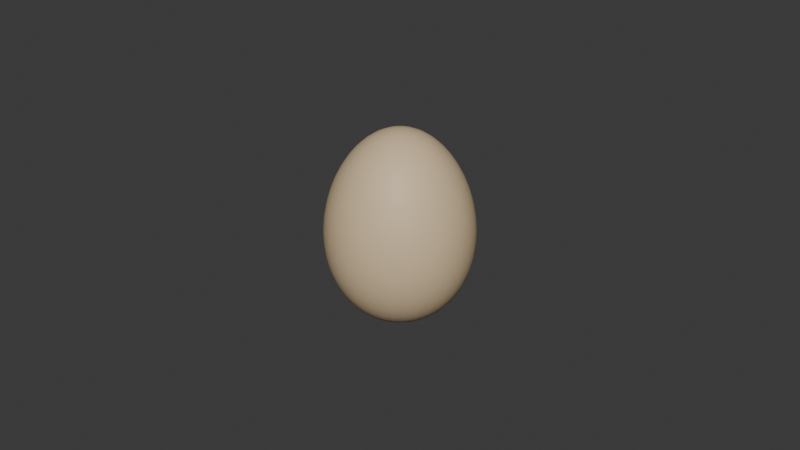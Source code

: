 # Source: ChickenEgg.blend  (saved by Blender 5.1.30; exported with 4.5.12 LTS)
import bpy
from mathutils import Matrix  # noqa: F401  (used for matrix-valued properties, if any)

bpy.ops.wm.read_factory_settings(use_empty=True)
scene = bpy.context.scene
scene.name = 'Scene'

# ---- collections
col_collection = bpy.data.collections.new('Collection'); scene.collection.children.link(col_collection)

# ---- materials (node trees are filled in below, after node groups)
mat_chickenegg_warmcream = bpy.data.materials.new('ChickenEgg_WarmCream')
mat_chickenegg_warmcream.diffuse_color = (0.72, 0.55, 0.34, 1.0)

# ---- material node trees
mat_chickenegg_warmcream.use_nodes = True; mat_chickenegg_warmcream.node_tree.nodes.clear()
_N = mat_chickenegg_warmcream.node_tree.nodes; _L = mat_chickenegg_warmcream.node_tree.links
n0 = _N.new('ShaderNodeBsdfPrincipled'); n0.name = 'Principled BSDF'; n0.location = (-200, 100)
n0.inputs[0].default_value = (0.72, 0.55, 0.34, 1.0)
n0.inputs[2].default_value = 0.58
n1 = _N.new('ShaderNodeOutputMaterial'); n1.name = 'Material'; n1.location = (200, 100)
_L.new(n0.outputs[0], n1.inputs[0])
n1.is_active_output = True

# ---- world
world_world = bpy.data.worlds.new('World'); scene.world = world_world
world_world.use_nodes = True; world_world.node_tree.nodes.clear()
_N = world_world.node_tree.nodes; _L = world_world.node_tree.links
n0 = _N.new('ShaderNodeOutputWorld'); n0.name = 'World Output'; n0.location = (200, 100)
n1 = _N.new('ShaderNodeBackground'); n1.name = 'Background'; n1.location = (-200, 100)
n1.inputs[0].default_value = (0.05088, 0.05088, 0.05088, 1.0)
_L.new(n1.outputs[0], n0.inputs[0])
n0.is_active_output = True
world_world.color = (0.05088, 0.05088, 0.05088)
world_world.sun_shadow_jitter_overblur = 0.0

# ---- meshes
me_chickenegg_mesh = bpy.data.meshes.new('ChickenEgg_Mesh')
me_chickenegg_mesh.from_pydata([(0.0, 0.0, 0.0), (0.003164, 0.0, 0.0002567), (0.003103, 0.0006173, 0.0002567), (0.002923, 0.001211, 0.0002567), (0.002631, 0.001758, 0.0002567), (0.002237, 0.002237, 0.0002567), (0.001758, 0.002631, 0.0002567), (0.001211, 0.002923, 0.0002567), (0.0006173, 0.003103, 0.0002567), (1.937e-19, 0.003164, 0.0002567), (-0.0006173, 0.003103, 0.0002567), (-0.001211, 0.002923, 0.0002567), (-0.001758, 0.002631, 0.0002567), (-0.002237, 0.002237, 0.0002567), (-0.002631, 0.001758, 0.0002567), (-0.002923, 0.001211, 0.0002567), (-0.003103, 0.0006173, 0.0002567), (-0.003164, 3.875e-19, 0.0002567), (-0.003103, -0.0006173, 0.0002567), (-0.002923, -0.001211, 0.0002567), (-0.002631, -0.001758, 0.0002567), (-0.002237, -0.002237, 0.0002567), (-0.001758, -0.002631, 0.0002567), (-0.001211, -0.002923, 0.0002567), (-0.0006173, -0.003103, 0.0002567), (-5.812e-19, -0.003164, 0.0002567), (0.0006173, -0.003103, 0.0002567), (0.001211, -0.002923, 0.0002567), (0.001758, -0.002631, 0.0002567), (0.002237, -0.002237, 0.0002567), (0.002631, -0.001758, 0.0002567), (0.002923, -0.001211, 0.0002567), (0.003103, -0.0006173, 0.0002567), (0.006262, 0.0, 0.001022), (0.006142, 0.001222, 0.001022), (0.005785, 0.002396, 0.001022), (0.005207, 0.003479, 0.001022), (0.004428, 0.004428, 0.001022), (0.003479, 0.005207, 0.001022), (0.002396, 0.005785, 0.001022), (0.001222, 0.006142, 0.001022), (3.834e-19, 0.006262, 0.001022), (-0.001222, 0.006142, 0.001022), (-0.002396, 0.005785, 0.001022), (-0.003479, 0.005207, 0.001022), (-0.004428, 0.004428, 0.001022), (-0.005207, 0.003479, 0.001022), (-0.005785, 0.002396, 0.001022), (-0.006142, 0.001222, 0.001022), (-0.006262, 7.669e-19, 0.001022), (-0.006142, -0.001222, 0.001022), (-0.005785, -0.002396, 0.001022), (-0.005207, -0.003479, 0.001022), (-0.004428, -0.004428, 0.001022), (-0.003479, -0.005207, 0.001022), (-0.002396, -0.005785, 0.001022), (-0.001222, -0.006142, 0.001022), (-1.15e-18, -0.006262, 0.001022), (0.001222, -0.006142, 0.001022), (0.002396, -0.005785, 0.001022), (0.003479, -0.005207, 0.001022), (0.004428, -0.004428, 0.001022), (0.005207, -0.003479, 0.001022), (0.005785, -0.002396, 0.001022), (0.006142, -0.001222, 0.001022), (0.00923, 0.0, 0.002284), (0.009053, 0.001801, 0.002284), (0.008528, 0.003532, 0.002284), (0.007675, 0.005128, 0.002284), (0.006527, 0.006527, 0.002284), (0.005128, 0.007675, 0.002284), (0.003532, 0.008528, 0.002284), (0.001801, 0.009053, 0.002284), (5.652e-19, 0.00923, 0.002284), (-0.001801, 0.009053, 0.002284), (-0.003532, 0.008528, 0.002284), (-0.005128, 0.007675, 0.002284), (-0.006527, 0.006527, 0.002284), (-0.007675, 0.005128, 0.002284), (-0.008528, 0.003532, 0.002284), (-0.009053, 0.001801, 0.002284), (-0.00923, 1.13e-18, 0.002284), (-0.009053, -0.001801, 0.002284), (-0.008528, -0.003532, 0.002284), (-0.007675, -0.005128, 0.002284), (-0.006527, -0.006527, 0.002284), (-0.005128, -0.007675, 0.002284), (-0.003532, -0.008528, 0.002284), (-0.001801, -0.009053, 0.002284), (-1.696e-18, -0.00923, 0.002284), (0.001801, -0.009053, 0.002284), (0.003532, -0.008528, 0.002284), (0.005128, -0.007675, 0.002284), (0.006527, -0.006527, 0.002284), (0.007675, -0.005128, 0.002284), (0.008528, -0.003532, 0.002284), (0.009053, -0.001801, 0.002284), (0.01201, 0.0, 0.004019), (0.01178, 0.002343, 0.004019), (0.01109, 0.004595, 0.004019), (0.009984, 0.006671, 0.004019), (0.008491, 0.008491, 0.004019), (0.006671, 0.009984, 0.004019), (0.004595, 0.01109, 0.004019), (0.002343, 0.01178, 0.004019), (7.353e-19, 0.01201, 0.004019), (-0.002343, 0.01178, 0.004019), (-0.004595, 0.01109, 0.004019), (-0.006671, 0.009984, 0.004019), (-0.008491, 0.008491, 0.004019), (-0.009984, 0.006671, 0.004019), (-0.01109, 0.004595, 0.004019), (-0.01178, 0.002343, 0.004019), (-0.01201, 1.471e-18, 0.004019), (-0.01178, -0.002343, 0.004019), (-0.01109, -0.004595, 0.004019), (-0.009984, -0.006671, 0.004019), (-0.008491, -0.008491, 0.004019), (-0.006671, -0.009984, 0.004019), (-0.004595, -0.01109, 0.004019), (-0.002343, -0.01178, 0.004019), (-2.206e-18, -0.01201, 0.004019), (0.002343, -0.01178, 0.004019), (0.004595, -0.01109, 0.004019), (0.006671, -0.009984, 0.004019), (0.008491, -0.008491, 0.004019), (0.009984, -0.006671, 0.004019), (0.01109, -0.004595, 0.004019), (0.01178, -0.002343, 0.004019), (0.01454, 0.0, 0.006199), (0.01426, 0.002837, 0.006199), (0.01343, 0.005564, 0.006199), (0.01209, 0.008078, 0.006199), (0.01028, 0.01028, 0.006199), (0.008078, 0.01209, 0.006199), (0.005564, 0.01343, 0.006199), (0.002837, 0.01426, 0.006199), (8.903e-19, 0.01454, 0.006199), (-0.002837, 0.01426, 0.006199), (-0.005564, 0.01343, 0.006199), (-0.008078, 0.01209, 0.006199), (-0.01028, 0.01028, 0.006199), (-0.01209, 0.008078, 0.006199), (-0.01343, 0.005564, 0.006199), (-0.01426, 0.002837, 0.006199), (-0.01454, 1.781e-18, 0.006199), (-0.01426, -0.002837, 0.006199), (-0.01343, -0.005564, 0.006199), (-0.01209, -0.008078, 0.006199), (-0.01028, -0.01028, 0.006199), (-0.008078, -0.01209, 0.006199), (-0.005564, -0.01343, 0.006199), (-0.002837, -0.01426, 0.006199), (-2.671e-18, -0.01454, 0.006199), (0.002837, -0.01426, 0.006199), (0.005564, -0.01343, 0.006199), (0.008078, -0.01209, 0.006199), (0.01028, -0.01028, 0.006199), (0.01209, -0.008078, 0.006199), (0.01343, -0.005564, 0.006199), (0.01426, -0.002837, 0.006199), (0.01678, 0.0, 0.008787), (0.01646, 0.003274, 0.008787), (0.0155, 0.006421, 0.008787), (0.01395, 0.009322, 0.008787), (0.01187, 0.01187, 0.008787), (0.009322, 0.01395, 0.008787), (0.006421, 0.0155, 0.008787), (0.003274, 0.01646, 0.008787), (1.027e-18, 0.01678, 0.008787), (-0.003274, 0.01646, 0.008787), (-0.006421, 0.0155, 0.008787), (-0.009322, 0.01395, 0.008787), (-0.01187, 0.01187, 0.008787), (-0.01395, 0.009322, 0.008787), (-0.0155, 0.006421, 0.008787), (-0.01646, 0.003274, 0.008787), (-0.01678, 2.055e-18, 0.008787), (-0.01646, -0.003274, 0.008787), (-0.0155, -0.006421, 0.008787), (-0.01395, -0.009322, 0.008787), (-0.01187, -0.01187, 0.008787), (-0.009322, -0.01395, 0.008787), (-0.006421, -0.0155, 0.008787), (-0.003274, -0.01646, 0.008787), (-3.082e-18, -0.01678, 0.008787), (0.003274, -0.01646, 0.008787), (0.006421, -0.0155, 0.008787), (0.009322, -0.01395, 0.008787), (0.01187, -0.01187, 0.008787), (0.01395, -0.009322, 0.008787), (0.0155, -0.006421, 0.008787), (0.01646, -0.003274, 0.008787), (0.01869, 0.0, 0.01174), (0.01833, 0.003645, 0.01174), (0.01726, 0.007151, 0.01174), (0.01554, 0.01038, 0.01174), (0.01321, 0.01321, 0.01174), (0.01038, 0.01554, 0.01174), (0.007151, 0.01726, 0.01174), (0.003645, 0.01833, 0.01174), (1.144e-18, 0.01869, 0.01174), (-0.003645, 0.01833, 0.01174), (-0.007151, 0.01726, 0.01174), (-0.01038, 0.01554, 0.01174), (-0.01321, 0.01321, 0.01174), (-0.01554, 0.01038, 0.01174), (-0.01726, 0.007151, 0.01174), (-0.01833, 0.003645, 0.01174), (-0.01869, 2.288e-18, 0.01174), (-0.01833, -0.003645, 0.01174), (-0.01726, -0.007151, 0.01174), (-0.01554, -0.01038, 0.01174), (-0.01321, -0.01321, 0.01174), (-0.01038, -0.01554, 0.01174), (-0.007151, -0.01726, 0.01174), (-0.003645, -0.01833, 0.01174), (-3.433e-18, -0.01869, 0.01174), (0.003645, -0.01833, 0.01174), (0.007151, -0.01726, 0.01174), (0.01038, -0.01554, 0.01174), (0.01321, -0.01321, 0.01174), (0.01554, -0.01038, 0.01174), (0.01726, -0.007151, 0.01174), (0.01833, -0.003645, 0.01174), (0.02023, 0.0, 0.015), (0.01984, 0.003946, 0.015), (0.01869, 0.007741, 0.015), (0.01682, 0.01124, 0.015), (0.0143, 0.0143, 0.015), (0.01124, 0.01682, 0.015), (0.007741, 0.01869, 0.015), (0.003946, 0.01984, 0.015), (1.239e-18, 0.02023, 0.015), (-0.003946, 0.01984, 0.015), (-0.007741, 0.01869, 0.015), (-0.01124, 0.01682, 0.015), (-0.0143, 0.0143, 0.015), (-0.01682, 0.01124, 0.015), (-0.01869, 0.007741, 0.015), (-0.01984, 0.003946, 0.015), (-0.02023, 2.477e-18, 0.015), (-0.01984, -0.003946, 0.015), (-0.01869, -0.007741, 0.015), (-0.01682, -0.01124, 0.015), (-0.0143, -0.0143, 0.015), (-0.01124, -0.01682, 0.015), (-0.007741, -0.01869, 0.015), (-0.003946, -0.01984, 0.015), (-3.716e-18, -0.02023, 0.015), (0.003946, -0.01984, 0.015), (0.007741, -0.01869, 0.015), (0.01124, -0.01682, 0.015), (0.0143, -0.0143, 0.015), (0.01682, -0.01124, 0.015), (0.01869, -0.007741, 0.015), (0.01984, -0.003946, 0.015), (0.02139, 0.0, 0.01852), (0.02097, 0.004172, 0.01852), (0.01976, 0.008184, 0.01852), (0.01778, 0.01188, 0.01852), (0.01512, 0.01512, 0.01852), (0.01188, 0.01778, 0.01852), (0.008184, 0.01976, 0.01852), (0.004172, 0.02097, 0.01852), (1.309e-18, 0.02139, 0.01852), (-0.004172, 0.02097, 0.01852), (-0.008184, 0.01976, 0.01852), (-0.01188, 0.01778, 0.01852), (-0.01512, 0.01512, 0.01852), (-0.01778, 0.01188, 0.01852), (-0.01976, 0.008184, 0.01852), (-0.02097, 0.004172, 0.01852), (-0.02139, 2.619e-18, 0.01852), (-0.02097, -0.004172, 0.01852), (-0.01976, -0.008184, 0.01852), (-0.01778, -0.01188, 0.01852), (-0.01512, -0.01512, 0.01852), (-0.01188, -0.01778, 0.01852), (-0.008184, -0.01976, 0.01852), (-0.004172, -0.02097, 0.01852), (-3.928e-18, -0.02139, 0.01852), (0.004172, -0.02097, 0.01852), (0.008184, -0.01976, 0.01852), (0.01188, -0.01778, 0.01852), (0.01512, -0.01512, 0.01852), (0.01778, -0.01188, 0.01852), (0.01976, -0.008184, 0.01852), (0.02097, -0.004172, 0.01852), (0.02214, 0.0, 0.02224), (0.02172, 0.00432, 0.02224), (0.02046, 0.008474, 0.02224), (0.01841, 0.0123, 0.02224), (0.01566, 0.01566, 0.02224), (0.0123, 0.01841, 0.02224), (0.008474, 0.02046, 0.02224), (0.00432, 0.02172, 0.02224), (1.356e-18, 0.02214, 0.02224), (-0.00432, 0.02172, 0.02224), (-0.008474, 0.02046, 0.02224), (-0.0123, 0.01841, 0.02224), (-0.01566, 0.01566, 0.02224), (-0.01841, 0.0123, 0.02224), (-0.02046, 0.008474, 0.02224), (-0.02172, 0.00432, 0.02224), (-0.02214, 2.712e-18, 0.02224), (-0.02172, -0.00432, 0.02224), (-0.02046, -0.008474, 0.02224), (-0.01841, -0.0123, 0.02224), (-0.01566, -0.01566, 0.02224), (-0.0123, -0.01841, 0.02224), (-0.008474, -0.02046, 0.02224), (-0.00432, -0.02172, 0.02224), (-4.068e-18, -0.02214, 0.02224), (0.00432, -0.02172, 0.02224), (0.008474, -0.02046, 0.02224), (0.0123, -0.01841, 0.02224), (0.01566, -0.01566, 0.02224), (0.01841, -0.0123, 0.02224), (0.02046, -0.008474, 0.02224), (0.02172, -0.00432, 0.02224), (0.0225, 0.0, 0.02608), (0.02207, 0.00439, 0.02608), (0.02079, 0.00861, 0.02608), (0.01871, 0.0125, 0.02608), (0.01591, 0.01591, 0.02608), (0.0125, 0.01871, 0.02608), (0.00861, 0.02079, 0.02608), (0.00439, 0.02207, 0.02608), (1.378e-18, 0.0225, 0.02608), (-0.00439, 0.02207, 0.02608), (-0.00861, 0.02079, 0.02608), (-0.0125, 0.01871, 0.02608), (-0.01591, 0.01591, 0.02608), (-0.01871, 0.0125, 0.02608), (-0.02079, 0.00861, 0.02608), (-0.02207, 0.00439, 0.02608), (-0.0225, 2.755e-18, 0.02608), (-0.02207, -0.00439, 0.02608), (-0.02079, -0.00861, 0.02608), (-0.01871, -0.0125, 0.02608), (-0.01591, -0.01591, 0.02608), (-0.0125, -0.01871, 0.02608), (-0.00861, -0.02079, 0.02608), (-0.00439, -0.02207, 0.02608), (-4.133e-18, -0.0225, 0.02608), (0.00439, -0.02207, 0.02608), (0.00861, -0.02079, 0.02608), (0.0125, -0.01871, 0.02608), (0.01591, -0.01591, 0.02608), (0.01871, -0.0125, 0.02608), (0.02079, -0.00861, 0.02608), (0.02207, -0.00439, 0.02608), (0.02246, 0.0, 0.03), (0.02203, 0.004382, 0.03), (0.02075, 0.008595, 0.03), (0.01867, 0.01248, 0.03), (0.01588, 0.01588, 0.03), (0.01248, 0.01867, 0.03), (0.008595, 0.02075, 0.03), (0.004382, 0.02203, 0.03), (1.375e-18, 0.02246, 0.03), (-0.004382, 0.02203, 0.03), (-0.008595, 0.02075, 0.03), (-0.01248, 0.01867, 0.03), (-0.01588, 0.01588, 0.03), (-0.01867, 0.01248, 0.03), (-0.02075, 0.008595, 0.03), (-0.02203, 0.004382, 0.03), (-0.02246, 2.751e-18, 0.03), (-0.02203, -0.004382, 0.03), (-0.02075, -0.008595, 0.03), (-0.01867, -0.01248, 0.03), (-0.01588, -0.01588, 0.03), (-0.01248, -0.01867, 0.03), (-0.008595, -0.02075, 0.03), (-0.004382, -0.02203, 0.03), (-4.126e-18, -0.02246, 0.03), (0.004382, -0.02203, 0.03), (0.008595, -0.02075, 0.03), (0.01248, -0.01867, 0.03), (0.01588, -0.01588, 0.03), (0.01867, -0.01248, 0.03), (0.02075, -0.008595, 0.03), (0.02203, -0.004382, 0.03), (0.02203, 0.0, 0.03392), (0.02161, 0.004299, 0.03392), (0.02036, 0.008432, 0.03392), (0.01832, 0.01224, 0.03392), (0.01558, 0.01558, 0.03392), (0.01224, 0.01832, 0.03392), (0.008432, 0.02036, 0.03392), (0.004299, 0.02161, 0.03392), (1.349e-18, 0.02203, 0.03392), (-0.004299, 0.02161, 0.03392), (-0.008432, 0.02036, 0.03392), (-0.01224, 0.01832, 0.03392), (-0.01558, 0.01558, 0.03392), (-0.01832, 0.01224, 0.03392), (-0.02036, 0.008432, 0.03392), (-0.02161, 0.004299, 0.03392), (-0.02203, 2.699e-18, 0.03392), (-0.02161, -0.004299, 0.03392), (-0.02036, -0.008432, 0.03392), (-0.01832, -0.01224, 0.03392), (-0.01558, -0.01558, 0.03392), (-0.01224, -0.01832, 0.03392), (-0.008432, -0.02036, 0.03392), (-0.004299, -0.02161, 0.03392), (-4.048e-18, -0.02203, 0.03392), (0.004299, -0.02161, 0.03392), (0.008432, -0.02036, 0.03392), (0.01224, -0.01832, 0.03392), (0.01558, -0.01558, 0.03392), (0.01832, -0.01224, 0.03392), (0.02036, -0.008432, 0.03392), (0.02161, -0.004299, 0.03392), (0.02125, 0.0, 0.03776), (0.02084, 0.004145, 0.03776), (0.01963, 0.00813, 0.03776), (0.01766, 0.0118, 0.03776), (0.01502, 0.01502, 0.03776), (0.0118, 0.01766, 0.03776), (0.00813, 0.01963, 0.03776), (0.004145, 0.02084, 0.03776), (1.301e-18, 0.02125, 0.03776), (-0.004145, 0.02084, 0.03776), (-0.00813, 0.01963, 0.03776), (-0.0118, 0.01766, 0.03776), (-0.01502, 0.01502, 0.03776), (-0.01766, 0.0118, 0.03776), (-0.01963, 0.00813, 0.03776), (-0.02084, 0.004145, 0.03776), (-0.02125, 2.602e-18, 0.03776), (-0.02084, -0.004145, 0.03776), (-0.01963, -0.00813, 0.03776), (-0.01766, -0.0118, 0.03776), (-0.01502, -0.01502, 0.03776), (-0.0118, -0.01766, 0.03776), (-0.00813, -0.01963, 0.03776), (-0.004145, -0.02084, 0.03776), (-3.903e-18, -0.02125, 0.03776), (0.004145, -0.02084, 0.03776), (0.00813, -0.01963, 0.03776), (0.0118, -0.01766, 0.03776), (0.01502, -0.01502, 0.03776), (0.01766, -0.0118, 0.03776), (0.01963, -0.00813, 0.03776), (0.02084, -0.004145, 0.03776), (0.02011, 0.0, 0.04148), (0.01973, 0.003924, 0.04148), (0.01858, 0.007698, 0.04148), (0.01672, 0.01118, 0.04148), (0.01422, 0.01422, 0.04148), (0.01118, 0.01672, 0.04148), (0.007698, 0.01858, 0.04148), (0.003924, 0.01973, 0.04148), (1.232e-18, 0.02011, 0.04148), (-0.003924, 0.01973, 0.04148), (-0.007698, 0.01858, 0.04148), (-0.01118, 0.01672, 0.04148), (-0.01422, 0.01422, 0.04148), (-0.01672, 0.01118, 0.04148), (-0.01858, 0.007698, 0.04148), (-0.01973, 0.003924, 0.04148), (-0.02011, 2.463e-18, 0.04148), (-0.01973, -0.003924, 0.04148), (-0.01858, -0.007698, 0.04148), (-0.01672, -0.01118, 0.04148), (-0.01422, -0.01422, 0.04148), (-0.01118, -0.01672, 0.04148), (-0.007698, -0.01858, 0.04148), (-0.003924, -0.01973, 0.04148), (-3.695e-18, -0.02011, 0.04148), (0.003924, -0.01973, 0.04148), (0.007698, -0.01858, 0.04148), (0.01118, -0.01672, 0.04148), (0.01422, -0.01422, 0.04148), (0.01672, -0.01118, 0.04148), (0.01858, -0.007698, 0.04148), (0.01973, -0.003924, 0.04148), (0.01867, 0.0, 0.045), (0.01831, 0.003643, 0.045), (0.01725, 0.007146, 0.045), (0.01553, 0.01037, 0.045), (0.0132, 0.0132, 0.045), (0.01037, 0.01553, 0.045), (0.007146, 0.01725, 0.045), (0.003643, 0.01831, 0.045), (1.143e-18, 0.01867, 0.045), (-0.003643, 0.01831, 0.045), (-0.007146, 0.01725, 0.045), (-0.01037, 0.01553, 0.045), (-0.0132, 0.0132, 0.045), (-0.01553, 0.01037, 0.045), (-0.01725, 0.007146, 0.045), (-0.01831, 0.003643, 0.045), (-0.01867, 2.287e-18, 0.045), (-0.01831, -0.003643, 0.045), (-0.01725, -0.007146, 0.045), (-0.01553, -0.01037, 0.045), (-0.0132, -0.0132, 0.045), (-0.01037, -0.01553, 0.045), (-0.007146, -0.01725, 0.045), (-0.003643, -0.01831, 0.045), (-3.43e-18, -0.01867, 0.045), (0.003643, -0.01831, 0.045), (0.007146, -0.01725, 0.045), (0.01037, -0.01553, 0.045), (0.0132, -0.0132, 0.045), (0.01553, -0.01037, 0.045), (0.01725, -0.007146, 0.045), (0.01831, -0.003643, 0.045), (0.01695, 0.0, 0.04826), (0.01662, 0.003307, 0.04826), (0.01566, 0.006487, 0.04826), (0.01409, 0.009417, 0.04826), (0.01199, 0.01199, 0.04826), (0.009417, 0.01409, 0.04826), (0.006487, 0.01566, 0.04826), (0.003307, 0.01662, 0.04826), (1.038e-18, 0.01695, 0.04826), (-0.003307, 0.01662, 0.04826), (-0.006487, 0.01566, 0.04826), (-0.009417, 0.01409, 0.04826), (-0.01199, 0.01199, 0.04826), (-0.01409, 0.009417, 0.04826), (-0.01566, 0.006487, 0.04826), (-0.01662, 0.003307, 0.04826), (-0.01695, 2.076e-18, 0.04826), (-0.01662, -0.003307, 0.04826), (-0.01566, -0.006487, 0.04826), (-0.01409, -0.009417, 0.04826), (-0.01199, -0.01199, 0.04826), (-0.009417, -0.01409, 0.04826), (-0.006487, -0.01566, 0.04826), (-0.003307, -0.01662, 0.04826), (-3.114e-18, -0.01695, 0.04826), (0.003307, -0.01662, 0.04826), (0.006487, -0.01566, 0.04826), (0.009417, -0.01409, 0.04826), (0.01199, -0.01199, 0.04826), (0.01409, -0.009417, 0.04826), (0.01566, -0.006487, 0.04826), (0.01662, -0.003307, 0.04826), (0.01498, 0.0, 0.05121), (0.0147, 0.002923, 0.05121), (0.01384, 0.005734, 0.05121), (0.01246, 0.008324, 0.05121), (0.01059, 0.01059, 0.05121), (0.008324, 0.01246, 0.05121), (0.005734, 0.01384, 0.05121), (0.002923, 0.0147, 0.05121), (9.174e-19, 0.01498, 0.05121), (-0.002923, 0.0147, 0.05121), (-0.005734, 0.01384, 0.05121), (-0.008324, 0.01246, 0.05121), (-0.01059, 0.01059, 0.05121), (-0.01246, 0.008324, 0.05121), (-0.01384, 0.005734, 0.05121), (-0.0147, 0.002923, 0.05121), (-0.01498, 1.835e-18, 0.05121), (-0.0147, -0.002923, 0.05121), (-0.01384, -0.005734, 0.05121), (-0.01246, -0.008324, 0.05121), (-0.01059, -0.01059, 0.05121), (-0.008324, -0.01246, 0.05121), (-0.005734, -0.01384, 0.05121), (-0.002923, -0.0147, 0.05121), (-2.752e-18, -0.01498, 0.05121), (0.002923, -0.0147, 0.05121), (0.005734, -0.01384, 0.05121), (0.008324, -0.01246, 0.05121), (0.01059, -0.01059, 0.05121), (0.01246, -0.008324, 0.05121), (0.01384, -0.005734, 0.05121), (0.0147, -0.002923, 0.05121), (0.0128, 0.0, 0.0538), (0.01256, 0.002498, 0.0538), (0.01183, 0.0049, 0.0538), (0.01065, 0.007114, 0.0538), (0.009054, 0.009054, 0.0538), (0.007114, 0.01065, 0.0538), (0.0049, 0.01183, 0.0538), (0.002498, 0.01256, 0.0538), (7.841e-19, 0.0128, 0.0538), (-0.002498, 0.01256, 0.0538), (-0.0049, 0.01183, 0.0538), (-0.007114, 0.01065, 0.0538), (-0.009054, 0.009054, 0.0538), (-0.01065, 0.007114, 0.0538), (-0.01183, 0.0049, 0.0538), (-0.01256, 0.002498, 0.0538), (-0.0128, 1.568e-18, 0.0538), (-0.01256, -0.002498, 0.0538), (-0.01183, -0.0049, 0.0538), (-0.01065, -0.007114, 0.0538), (-0.009054, -0.009054, 0.0538), (-0.007114, -0.01065, 0.0538), (-0.0049, -0.01183, 0.0538), (-0.002498, -0.01256, 0.0538), (-2.352e-18, -0.0128, 0.0538), (0.002498, -0.01256, 0.0538), (0.0049, -0.01183, 0.0538), (0.007114, -0.01065, 0.0538), (0.009054, -0.009054, 0.0538), (0.01065, -0.007114, 0.0538), (0.01183, -0.0049, 0.0538), (0.01256, -0.002498, 0.0538), (0.01045, 0.0, 0.05598), (0.01025, 0.002039, 0.05598), (0.009656, 0.004, 0.05598), (0.00869, 0.005807, 0.05598), (0.007391, 0.007391, 0.05598), (0.005807, 0.00869, 0.05598), (0.004, 0.009656, 0.05598), (0.002039, 0.01025, 0.05598), (6.4e-19, 0.01045, 0.05598), (-0.002039, 0.01025, 0.05598), (-0.004, 0.009656, 0.05598), (-0.005807, 0.00869, 0.05598), (-0.007391, 0.007391, 0.05598), (-0.00869, 0.005807, 0.05598), (-0.009656, 0.004, 0.05598), (-0.01025, 0.002039, 0.05598), (-0.01045, 1.28e-18, 0.05598), (-0.01025, -0.002039, 0.05598), (-0.009656, -0.004, 0.05598), (-0.00869, -0.005807, 0.05598), (-0.007391, -0.007391, 0.05598), (-0.005807, -0.00869, 0.05598), (-0.004, -0.009656, 0.05598), (-0.002039, -0.01025, 0.05598), (-1.92e-18, -0.01045, 0.05598), (0.002039, -0.01025, 0.05598), (0.004, -0.009656, 0.05598), (0.005807, -0.00869, 0.05598), (0.007391, -0.007391, 0.05598), (0.00869, -0.005807, 0.05598), (0.009656, -0.004, 0.05598), (0.01025, -0.002039, 0.05598), (0.00796, 0.0, 0.05772), (0.007807, 0.001553, 0.05772), (0.007354, 0.003046, 0.05772), (0.006618, 0.004422, 0.05772), (0.005628, 0.005628, 0.05772), (0.004422, 0.006618, 0.05772), (0.003046, 0.007354, 0.05772), (0.001553, 0.007807, 0.05772), (4.874e-19, 0.00796, 0.05772), (-0.001553, 0.007807, 0.05772), (-0.003046, 0.007354, 0.05772), (-0.004422, 0.006618, 0.05772), (-0.005628, 0.005628, 0.05772), (-0.006618, 0.004422, 0.05772), (-0.007354, 0.003046, 0.05772), (-0.007807, 0.001553, 0.05772), (-0.00796, 9.748e-19, 0.05772), (-0.007807, -0.001553, 0.05772), (-0.007354, -0.003046, 0.05772), (-0.006618, -0.004422, 0.05772), (-0.005628, -0.005628, 0.05772), (-0.004422, -0.006618, 0.05772), (-0.003046, -0.007354, 0.05772), (-0.001553, -0.007807, 0.05772), (-1.462e-18, -0.00796, 0.05772), (0.001553, -0.007807, 0.05772), (0.003046, -0.007354, 0.05772), (0.004422, -0.006618, 0.05772), (0.005628, -0.005628, 0.05772), (0.006618, -0.004422, 0.05772), (0.007354, -0.003046, 0.05772), (0.007807, -0.001553, 0.05772), (0.005364, 0.0, 0.05898), (0.005261, 0.001046, 0.05898), (0.004955, 0.002053, 0.05898), (0.00446, 0.00298, 0.05898), (0.003793, 0.003793, 0.05898), (0.00298, 0.00446, 0.05898), (0.002053, 0.004955, 0.05898), (0.001046, 0.005261, 0.05898), (3.284e-19, 0.005364, 0.05898), (-0.001046, 0.005261, 0.05898), (-0.002053, 0.004955, 0.05898), (-0.00298, 0.00446, 0.05898), (-0.003793, 0.003793, 0.05898), (-0.00446, 0.00298, 0.05898), (-0.004955, 0.002053, 0.05898), (-0.005261, 0.001046, 0.05898), (-0.005364, 6.569e-19, 0.05898), (-0.005261, -0.001046, 0.05898), (-0.004955, -0.002053, 0.05898), (-0.00446, -0.00298, 0.05898), (-0.003793, -0.003793, 0.05898), (-0.00298, -0.00446, 0.05898), (-0.002053, -0.004955, 0.05898), (-0.001046, -0.005261, 0.05898), (-9.853e-19, -0.005364, 0.05898), (0.001046, -0.005261, 0.05898), (0.002053, -0.004955, 0.05898), (0.00298, -0.00446, 0.05898), (0.003793, -0.003793, 0.05898), (0.00446, -0.00298, 0.05898), (0.004955, -0.002053, 0.05898), (0.005261, -0.001046, 0.05898), (0.002699, 0.0, 0.05974), (0.002647, 0.0005266, 0.05974), (0.002494, 0.001033, 0.05974), (0.002244, 0.0015, 0.05974), (0.001909, 0.001909, 0.05974), (0.0015, 0.002244, 0.05974), (0.001033, 0.002494, 0.05974), (0.0005266, 0.002647, 0.05974), (1.653e-19, 0.002699, 0.05974), (-0.0005266, 0.002647, 0.05974), (-0.001033, 0.002494, 0.05974), (-0.0015, 0.002244, 0.05974), (-0.001909, 0.001909, 0.05974), (-0.002244, 0.0015, 0.05974), (-0.002494, 0.001033, 0.05974), (-0.002647, 0.0005266, 0.05974), (-0.002699, 3.305e-19, 0.05974), (-0.002647, -0.0005266, 0.05974), (-0.002494, -0.001033, 0.05974), (-0.002244, -0.0015, 0.05974), (-0.001909, -0.001909, 0.05974), (-0.0015, -0.002244, 0.05974), (-0.001033, -0.002494, 0.05974), (-0.0005266, -0.002647, 0.05974), (-4.958e-19, -0.002699, 0.05974), (0.0005266, -0.002647, 0.05974), (0.001033, -0.002494, 0.05974), (0.0015, -0.002244, 0.05974), (0.001909, -0.001909, 0.05974), (0.002244, -0.0015, 0.05974), (0.002494, -0.001033, 0.05974), (0.002647, -0.0005266, 0.05974), (0.0, 0.0, 0.06)], [], [(0, 2, 1), (0, 3, 2), (0, 4, 3), (0, 5, 4), (0, 6, 5), (0, 7, 6), (0, 8, 7), (0, 9, 8), (0, 10, 9), (0, 11, 10), (0, 12, 11), (0, 13, 12), (0, 14, 13), (0, 15, 14), (0, 16, 15), (0, 17, 16), (0, 18, 17), (0, 19, 18), (0, 20, 19), (0, 21, 20), (0, 22, 21), (0, 23, 22), (0, 24, 23), (0, 25, 24), (0, 26, 25), (0, 27, 26), (0, 28, 27), (0, 29, 28), (0, 30, 29), (0, 31, 30), (0, 32, 31), (0, 1, 32), (1, 2, 34, 33), (2, 3, 35, 34), (3, 4, 36, 35), (4, 5, 37, 36), (5, 6, 38, 37), (6, 7, 39, 38), (7, 8, 40, 39), (8, 9, 41, 40), (9, 10, 42, 41), (10, 11, 43, 42), (11, 12, 44, 43), (12, 13, 45, 44), (13, 14, 46, 45), (14, 15, 47, 46), (15, 16, 48, 47), (16, 17, 49, 48), (17, 18, 50, 49), (18, 19, 51, 50), (19, 20, 52, 51), (20, 21, 53, 52), (21, 22, 54, 53), (22, 23, 55, 54), (23, 24, 56, 55), (24, 25, 57, 56), (25, 26, 58, 57), (26, 27, 59, 58), (27, 28, 60, 59), (28, 29, 61, 60), (29, 30, 62, 61), (30, 31, 63, 62), (31, 32, 64, 63), (32, 1, 33, 64), (33, 34, 66, 65), (34, 35, 67, 66), (35, 36, 68, 67), (36, 37, 69, 68), (37, 38, 70, 69), (38, 39, 71, 70), (39, 40, 72, 71), (40, 41, 73, 72), (41, 42, 74, 73), (42, 43, 75, 74), (43, 44, 76, 75), (44, 45, 77, 76), (45, 46, 78, 77), (46, 47, 79, 78), (47, 48, 80, 79), (48, 49, 81, 80), (49, 50, 82, 81), (50, 51, 83, 82), (51, 52, 84, 83), (52, 53, 85, 84), (53, 54, 86, 85), (54, 55, 87, 86), (55, 56, 88, 87), (56, 57, 89, 88), (57, 58, 90, 89), (58, 59, 91, 90), (59, 60, 92, 91), (60, 61, 93, 92), (61, 62, 94, 93), (62, 63, 95, 94), (63, 64, 96, 95), (64, 33, 65, 96), (65, 66, 98, 97), (66, 67, 99, 98), (67, 68, 100, 99), (68, 69, 101, 100), (69, 70, 102, 101), (70, 71, 103, 102), (71, 72, 104, 103), (72, 73, 105, 104), (73, 74, 106, 105), (74, 75, 107, 106), (75, 76, 108, 107), (76, 77, 109, 108), (77, 78, 110, 109), (78, 79, 111, 110), (79, 80, 112, 111), (80, 81, 113, 112), (81, 82, 114, 113), (82, 83, 115, 114), (83, 84, 116, 115), (84, 85, 117, 116), (85, 86, 118, 117), (86, 87, 119, 118), (87, 88, 120, 119), (88, 89, 121, 120), (89, 90, 122, 121), (90, 91, 123, 122), (91, 92, 124, 123), (92, 93, 125, 124), (93, 94, 126, 125), (94, 95, 127, 126), (95, 96, 128, 127), (96, 65, 97, 128), (97, 98, 130, 129), (98, 99, 131, 130), (99, 100, 132, 131), (100, 101, 133, 132), (101, 102, 134, 133), (102, 103, 135, 134), (103, 104, 136, 135), (104, 105, 137, 136), (105, 106, 138, 137), (106, 107, 139, 138), (107, 108, 140, 139), (108, 109, 141, 140), (109, 110, 142, 141), (110, 111, 143, 142), (111, 112, 144, 143), (112, 113, 145, 144), (113, 114, 146, 145), (114, 115, 147, 146), (115, 116, 148, 147), (116, 117, 149, 148), (117, 118, 150, 149), (118, 119, 151, 150), (119, 120, 152, 151), (120, 121, 153, 152), (121, 122, 154, 153), (122, 123, 155, 154), (123, 124, 156, 155), (124, 125, 157, 156), (125, 126, 158, 157), (126, 127, 159, 158), (127, 128, 160, 159), (128, 97, 129, 160), (129, 130, 162, 161), (130, 131, 163, 162), (131, 132, 164, 163), (132, 133, 165, 164), (133, 134, 166, 165), (134, 135, 167, 166), (135, 136, 168, 167), (136, 137, 169, 168), (137, 138, 170, 169), (138, 139, 171, 170), (139, 140, 172, 171), (140, 141, 173, 172), (141, 142, 174, 173), (142, 143, 175, 174), (143, 144, 176, 175), (144, 145, 177, 176), (145, 146, 178, 177), (146, 147, 179, 178), (147, 148, 180, 179), (148, 149, 181, 180), (149, 150, 182, 181), (150, 151, 183, 182), (151, 152, 184, 183), (152, 153, 185, 184), (153, 154, 186, 185), (154, 155, 187, 186), (155, 156, 188, 187), (156, 157, 189, 188), (157, 158, 190, 189), (158, 159, 191, 190), (159, 160, 192, 191), (160, 129, 161, 192), (161, 162, 194, 193), (162, 163, 195, 194), (163, 164, 196, 195), (164, 165, 197, 196), (165, 166, 198, 197), (166, 167, 199, 198), (167, 168, 200, 199), (168, 169, 201, 200), (169, 170, 202, 201), (170, 171, 203, 202), (171, 172, 204, 203), (172, 173, 205, 204), (173, 174, 206, 205), (174, 175, 207, 206), (175, 176, 208, 207), (176, 177, 209, 208), (177, 178, 210, 209), (178, 179, 211, 210), (179, 180, 212, 211), (180, 181, 213, 212), (181, 182, 214, 213), (182, 183, 215, 214), (183, 184, 216, 215), (184, 185, 217, 216), (185, 186, 218, 217), (186, 187, 219, 218), (187, 188, 220, 219), (188, 189, 221, 220), (189, 190, 222, 221), (190, 191, 223, 222), (191, 192, 224, 223), (192, 161, 193, 224), (193, 194, 226, 225), (194, 195, 227, 226), (195, 196, 228, 227), (196, 197, 229, 228), (197, 198, 230, 229), (198, 199, 231, 230), (199, 200, 232, 231), (200, 201, 233, 232), (201, 202, 234, 233), (202, 203, 235, 234), (203, 204, 236, 235), (204, 205, 237, 236), (205, 206, 238, 237), (206, 207, 239, 238), (207, 208, 240, 239), (208, 209, 241, 240), (209, 210, 242, 241), (210, 211, 243, 242), (211, 212, 244, 243), (212, 213, 245, 244), (213, 214, 246, 245), (214, 215, 247, 246), (215, 216, 248, 247), (216, 217, 249, 248), (217, 218, 250, 249), (218, 219, 251, 250), (219, 220, 252, 251), (220, 221, 253, 252), (221, 222, 254, 253), (222, 223, 255, 254), (223, 224, 256, 255), (224, 193, 225, 256), (225, 226, 258, 257), (226, 227, 259, 258), (227, 228, 260, 259), (228, 229, 261, 260), (229, 230, 262, 261), (230, 231, 263, 262), (231, 232, 264, 263), (232, 233, 265, 264), (233, 234, 266, 265), (234, 235, 267, 266), (235, 236, 268, 267), (236, 237, 269, 268), (237, 238, 270, 269), (238, 239, 271, 270), (239, 240, 272, 271), (240, 241, 273, 272), (241, 242, 274, 273), (242, 243, 275, 274), (243, 244, 276, 275), (244, 245, 277, 276), (245, 246, 278, 277), (246, 247, 279, 278), (247, 248, 280, 279), (248, 249, 281, 280), (249, 250, 282, 281), (250, 251, 283, 282), (251, 252, 284, 283), (252, 253, 285, 284), (253, 254, 286, 285), (254, 255, 287, 286), (255, 256, 288, 287), (256, 225, 257, 288), (257, 258, 290, 289), (258, 259, 291, 290), (259, 260, 292, 291), (260, 261, 293, 292), (261, 262, 294, 293), (262, 263, 295, 294), (263, 264, 296, 295), (264, 265, 297, 296), (265, 266, 298, 297), (266, 267, 299, 298), (267, 268, 300, 299), (268, 269, 301, 300), (269, 270, 302, 301), (270, 271, 303, 302), (271, 272, 304, 303), (272, 273, 305, 304), (273, 274, 306, 305), (274, 275, 307, 306), (275, 276, 308, 307), (276, 277, 309, 308), (277, 278, 310, 309), (278, 279, 311, 310), (279, 280, 312, 311), (280, 281, 313, 312), (281, 282, 314, 313), (282, 283, 315, 314), (283, 284, 316, 315), (284, 285, 317, 316), (285, 286, 318, 317), (286, 287, 319, 318), (287, 288, 320, 319), (288, 257, 289, 320), (289, 290, 322, 321), (290, 291, 323, 322), (291, 292, 324, 323), (292, 293, 325, 324), (293, 294, 326, 325), (294, 295, 327, 326), (295, 296, 328, 327), (296, 297, 329, 328), (297, 298, 330, 329), (298, 299, 331, 330), (299, 300, 332, 331), (300, 301, 333, 332), (301, 302, 334, 333), (302, 303, 335, 334), (303, 304, 336, 335), (304, 305, 337, 336), (305, 306, 338, 337), (306, 307, 339, 338), (307, 308, 340, 339), (308, 309, 341, 340), (309, 310, 342, 341), (310, 311, 343, 342), (311, 312, 344, 343), (312, 313, 345, 344), (313, 314, 346, 345), (314, 315, 347, 346), (315, 316, 348, 347), (316, 317, 349, 348), (317, 318, 350, 349), (318, 319, 351, 350), (319, 320, 352, 351), (320, 289, 321, 352), (321, 322, 354, 353), (322, 323, 355, 354), (323, 324, 356, 355), (324, 325, 357, 356), (325, 326, 358, 357), (326, 327, 359, 358), (327, 328, 360, 359), (328, 329, 361, 360), (329, 330, 362, 361), (330, 331, 363, 362), (331, 332, 364, 363), (332, 333, 365, 364), (333, 334, 366, 365), (334, 335, 367, 366), (335, 336, 368, 367), (336, 337, 369, 368), (337, 338, 370, 369), (338, 339, 371, 370), (339, 340, 372, 371), (340, 341, 373, 372), (341, 342, 374, 373), (342, 343, 375, 374), (343, 344, 376, 375), (344, 345, 377, 376), (345, 346, 378, 377), (346, 347, 379, 378), (347, 348, 380, 379), (348, 349, 381, 380), (349, 350, 382, 381), (350, 351, 383, 382), (351, 352, 384, 383), (352, 321, 353, 384), (353, 354, 386, 385), (354, 355, 387, 386), (355, 356, 388, 387), (356, 357, 389, 388), (357, 358, 390, 389), (358, 359, 391, 390), (359, 360, 392, 391), (360, 361, 393, 392), (361, 362, 394, 393), (362, 363, 395, 394), (363, 364, 396, 395), (364, 365, 397, 396), (365, 366, 398, 397), (366, 367, 399, 398), (367, 368, 400, 399), (368, 369, 401, 400), (369, 370, 402, 401), (370, 371, 403, 402), (371, 372, 404, 403), (372, 373, 405, 404), (373, 374, 406, 405), (374, 375, 407, 406), (375, 376, 408, 407), (376, 377, 409, 408), (377, 378, 410, 409), (378, 379, 411, 410), (379, 380, 412, 411), (380, 381, 413, 412), (381, 382, 414, 413), (382, 383, 415, 414), (383, 384, 416, 415), (384, 353, 385, 416), (385, 386, 418, 417), (386, 387, 419, 418), (387, 388, 420, 419), (388, 389, 421, 420), (389, 390, 422, 421), (390, 391, 423, 422), (391, 392, 424, 423), (392, 393, 425, 424), (393, 394, 426, 425), (394, 395, 427, 426), (395, 396, 428, 427), (396, 397, 429, 428), (397, 398, 430, 429), (398, 399, 431, 430), (399, 400, 432, 431), (400, 401, 433, 432), (401, 402, 434, 433), (402, 403, 435, 434), (403, 404, 436, 435), (404, 405, 437, 436), (405, 406, 438, 437), (406, 407, 439, 438), (407, 408, 440, 439), (408, 409, 441, 440), (409, 410, 442, 441), (410, 411, 443, 442), (411, 412, 444, 443), (412, 413, 445, 444), (413, 414, 446, 445), (414, 415, 447, 446), (415, 416, 448, 447), (416, 385, 417, 448), (417, 418, 450, 449), (418, 419, 451, 450), (419, 420, 452, 451), (420, 421, 453, 452), (421, 422, 454, 453), (422, 423, 455, 454), (423, 424, 456, 455), (424, 425, 457, 456), (425, 426, 458, 457), (426, 427, 459, 458), (427, 428, 460, 459), (428, 429, 461, 460), (429, 430, 462, 461), (430, 431, 463, 462), (431, 432, 464, 463), (432, 433, 465, 464), (433, 434, 466, 465), (434, 435, 467, 466), (435, 436, 468, 467), (436, 437, 469, 468), (437, 438, 470, 469), (438, 439, 471, 470), (439, 440, 472, 471), (440, 441, 473, 472), (441, 442, 474, 473), (442, 443, 475, 474), (443, 444, 476, 475), (444, 445, 477, 476), (445, 446, 478, 477), (446, 447, 479, 478), (447, 448, 480, 479), (448, 417, 449, 480), (449, 450, 482, 481), (450, 451, 483, 482), (451, 452, 484, 483), (452, 453, 485, 484), (453, 454, 486, 485), (454, 455, 487, 486), (455, 456, 488, 487), (456, 457, 489, 488), (457, 458, 490, 489), (458, 459, 491, 490), (459, 460, 492, 491), (460, 461, 493, 492), (461, 462, 494, 493), (462, 463, 495, 494), (463, 464, 496, 495), (464, 465, 497, 496), (465, 466, 498, 497), (466, 467, 499, 498), (467, 468, 500, 499), (468, 469, 501, 500), (469, 470, 502, 501), (470, 471, 503, 502), (471, 472, 504, 503), (472, 473, 505, 504), (473, 474, 506, 505), (474, 475, 507, 506), (475, 476, 508, 507), (476, 477, 509, 508), (477, 478, 510, 509), (478, 479, 511, 510), (479, 480, 512, 511), (480, 449, 481, 512), (481, 482, 514, 513), (482, 483, 515, 514), (483, 484, 516, 515), (484, 485, 517, 516), (485, 486, 518, 517), (486, 487, 519, 518), (487, 488, 520, 519), (488, 489, 521, 520), (489, 490, 522, 521), (490, 491, 523, 522), (491, 492, 524, 523), (492, 493, 525, 524), (493, 494, 526, 525), (494, 495, 527, 526), (495, 496, 528, 527), (496, 497, 529, 528), (497, 498, 530, 529), (498, 499, 531, 530), (499, 500, 532, 531), (500, 501, 533, 532), (501, 502, 534, 533), (502, 503, 535, 534), (503, 504, 536, 535), (504, 505, 537, 536), (505, 506, 538, 537), (506, 507, 539, 538), (507, 508, 540, 539), (508, 509, 541, 540), (509, 510, 542, 541), (510, 511, 543, 542), (511, 512, 544, 543), (512, 481, 513, 544), (513, 514, 546, 545), (514, 515, 547, 546), (515, 516, 548, 547), (516, 517, 549, 548), (517, 518, 550, 549), (518, 519, 551, 550), (519, 520, 552, 551), (520, 521, 553, 552), (521, 522, 554, 553), (522, 523, 555, 554), (523, 524, 556, 555), (524, 525, 557, 556), (525, 526, 558, 557), (526, 527, 559, 558), (527, 528, 560, 559), (528, 529, 561, 560), (529, 530, 562, 561), (530, 531, 563, 562), (531, 532, 564, 563), (532, 533, 565, 564), (533, 534, 566, 565), (534, 535, 567, 566), (535, 536, 568, 567), (536, 537, 569, 568), (537, 538, 570, 569), (538, 539, 571, 570), (539, 540, 572, 571), (540, 541, 573, 572), (541, 542, 574, 573), (542, 543, 575, 574), (543, 544, 576, 575), (544, 513, 545, 576), (545, 546, 578, 577), (546, 547, 579, 578), (547, 548, 580, 579), (548, 549, 581, 580), (549, 550, 582, 581), (550, 551, 583, 582), (551, 552, 584, 583), (552, 553, 585, 584), (553, 554, 586, 585), (554, 555, 587, 586), (555, 556, 588, 587), (556, 557, 589, 588), (557, 558, 590, 589), (558, 559, 591, 590), (559, 560, 592, 591), (560, 561, 593, 592), (561, 562, 594, 593), (562, 563, 595, 594), (563, 564, 596, 595), (564, 565, 597, 596), (565, 566, 598, 597), (566, 567, 599, 598), (567, 568, 600, 599), (568, 569, 601, 600), (569, 570, 602, 601), (570, 571, 603, 602), (571, 572, 604, 603), (572, 573, 605, 604), (573, 574, 606, 605), (574, 575, 607, 606), (575, 576, 608, 607), (576, 545, 577, 608), (577, 578, 610, 609), (578, 579, 611, 610), (579, 580, 612, 611), (580, 581, 613, 612), (581, 582, 614, 613), (582, 583, 615, 614), (583, 584, 616, 615), (584, 585, 617, 616), (585, 586, 618, 617), (586, 587, 619, 618), (587, 588, 620, 619), (588, 589, 621, 620), (589, 590, 622, 621), (590, 591, 623, 622), (591, 592, 624, 623), (592, 593, 625, 624), (593, 594, 626, 625), (594, 595, 627, 626), (595, 596, 628, 627), (596, 597, 629, 628), (597, 598, 630, 629), (598, 599, 631, 630), (599, 600, 632, 631), (600, 601, 633, 632), (601, 602, 634, 633), (602, 603, 635, 634), (603, 604, 636, 635), (604, 605, 637, 636), (605, 606, 638, 637), (606, 607, 639, 638), (607, 608, 640, 639), (608, 577, 609, 640), (609, 610, 642, 641), (610, 611, 643, 642), (611, 612, 644, 643), (612, 613, 645, 644), (613, 614, 646, 645), (614, 615, 647, 646), (615, 616, 648, 647), (616, 617, 649, 648), (617, 618, 650, 649), (618, 619, 651, 650), (619, 620, 652, 651), (620, 621, 653, 652), (621, 622, 654, 653), (622, 623, 655, 654), (623, 624, 656, 655), (624, 625, 657, 656), (625, 626, 658, 657), (626, 627, 659, 658), (627, 628, 660, 659), (628, 629, 661, 660), (629, 630, 662, 661), (630, 631, 663, 662), (631, 632, 664, 663), (632, 633, 665, 664), (633, 634, 666, 665), (634, 635, 667, 666), (635, 636, 668, 667), (636, 637, 669, 668), (637, 638, 670, 669), (638, 639, 671, 670), (639, 640, 672, 671), (640, 609, 641, 672), (641, 642, 674, 673), (642, 643, 675, 674), (643, 644, 676, 675), (644, 645, 677, 676), (645, 646, 678, 677), (646, 647, 679, 678), (647, 648, 680, 679), (648, 649, 681, 680), (649, 650, 682, 681), (650, 651, 683, 682), (651, 652, 684, 683), (652, 653, 685, 684), (653, 654, 686, 685), (654, 655, 687, 686), (655, 656, 688, 687), (656, 657, 689, 688), (657, 658, 690, 689), (658, 659, 691, 690), (659, 660, 692, 691), (660, 661, 693, 692), (661, 662, 694, 693), (662, 663, 695, 694), (663, 664, 696, 695), (664, 665, 697, 696), (665, 666, 698, 697), (666, 667, 699, 698), (667, 668, 700, 699), (668, 669, 701, 700), (669, 670, 702, 701), (670, 671, 703, 702), (671, 672, 704, 703), (672, 641, 673, 704), (673, 674, 706, 705), (674, 675, 707, 706), (675, 676, 708, 707), (676, 677, 709, 708), (677, 678, 710, 709), (678, 679, 711, 710), (679, 680, 712, 711), (680, 681, 713, 712), (681, 682, 714, 713), (682, 683, 715, 714), (683, 684, 716, 715), (684, 685, 717, 716), (685, 686, 718, 717), (686, 687, 719, 718), (687, 688, 720, 719), (688, 689, 721, 720), (689, 690, 722, 721), (690, 691, 723, 722), (691, 692, 724, 723), (692, 693, 725, 724), (693, 694, 726, 725), (694, 695, 727, 726), (695, 696, 728, 727), (696, 697, 729, 728), (697, 698, 730, 729), (698, 699, 731, 730), (699, 700, 732, 731), (700, 701, 733, 732), (701, 702, 734, 733), (702, 703, 735, 734), (703, 704, 736, 735), (704, 673, 705, 736), (705, 706, 737), (706, 707, 737), (707, 708, 737), (708, 709, 737), (709, 710, 737), (710, 711, 737), (711, 712, 737), (712, 713, 737), (713, 714, 737), (714, 715, 737), (715, 716, 737), (716, 717, 737), (717, 718, 737), (718, 719, 737), (719, 720, 737), (720, 721, 737), (721, 722, 737), (722, 723, 737), (723, 724, 737), (724, 725, 737), (725, 726, 737), (726, 727, 737), (727, 728, 737), (728, 729, 737), (729, 730, 737), (730, 731, 737), (731, 732, 737), (732, 733, 737), (733, 734, 737), (734, 735, 737), (735, 736, 737), (736, 705, 737)])
me_chickenegg_mesh.polygons.foreach_set('use_smooth', [True] * 768)
me_chickenegg_mesh.materials.append(mat_chickenegg_warmcream)
me_chickenegg_mesh.update()

# ---- objects
ob_chickenegg = bpy.data.objects.new('ChickenEgg', me_chickenegg_mesh)

# ---- transforms, parenting, visibility, modifiers, constraints
ob_chickenegg.location = (0.0, 0.0, 0.0)

# ---- collection membership
col_collection.objects.link(ob_chickenegg)

# ---- scene / render settings (as saved in the file)
scene.frame_start = 1; scene.frame_end = 250; scene.frame_set(1)
scene.render.engine = 'BLENDER_EEVEE_NEXT'
scene.render.bake_bias = 0.0
scene.render.bake_samples = 0
scene.cycles.sampling_pattern = 'TABULATED_SOBOL'
scene.eevee.use_volume_custom_range = False
bpy.context.view_layer.update()

# ---- added for rendering (the .blend has no active camera and no usable light): camera, sun
cam_auto = bpy.data.cameras.new('AutoCamera')
cam_auto.lens = 50.0
cam_auto.sensor_width = 36.0
cam_auto.clip_end = 1000.0
ob_auto_camera = bpy.data.objects.new('AutoCamera', cam_auto)
scene.collection.objects.link(ob_auto_camera)
ob_auto_camera.location = (0.185045, -0.222054, 0.178036)
ob_auto_camera.rotation_euler = (1.09748, -7.21219e-08, 0.694738)
scene.camera = ob_auto_camera
light_auto_sun = bpy.data.lights.new('AutoSun', 'SUN')
light_auto_sun.energy = 3.0
light_auto_sun.angle = 0.0523599
ob_auto_sun = bpy.data.objects.new('AutoSun', light_auto_sun)
scene.collection.objects.link(ob_auto_sun)
ob_auto_sun.rotation_euler = (0.872665, 0.174533, 0.523599)
bpy.context.view_layer.update()
